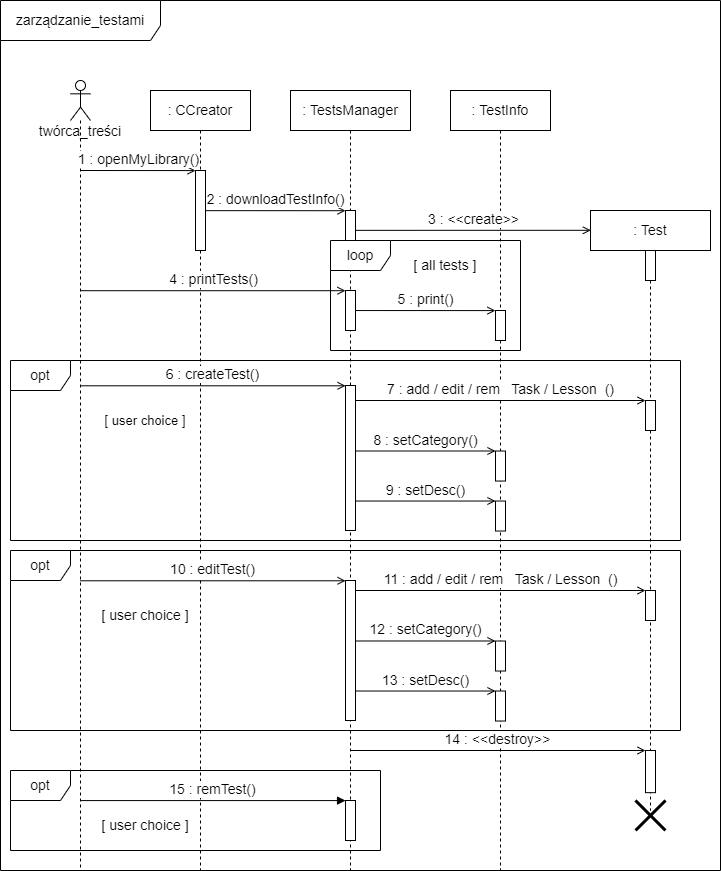

The diagram above was exported from draw.io. Its source (the exported page's mxGraphModel, read from the mxfile embedded in the PNG):
<mxGraphModel dx="1178" dy="655" grid="1" gridSize="10" guides="1" tooltips="1" connect="1" arrows="1" fold="1" page="1" pageScale="1" pageWidth="850" pageHeight="1100" math="0" shadow="0">
  <root>
    <mxCell id="0" />
    <mxCell id="1" parent="0" />
    <mxCell id="dkvzCYdAqXFOunIPSxJF-1" value="&lt;font style=&quot;font-size: 14px&quot;&gt;twórca_treści&lt;/font&gt;" style="shape=umlLifeline;participant=umlActor;perimeter=lifelinePerimeter;whiteSpace=wrap;html=1;container=1;collapsible=0;recursiveResize=0;verticalAlign=top;spacingTop=36;outlineConnect=0;" parent="1" vertex="1">
      <mxGeometry x="90" y="90" width="20" height="790" as="geometry" />
    </mxCell>
    <mxCell id="dkvzCYdAqXFOunIPSxJF-2" value="&lt;font style=&quot;font-size: 14px&quot;&gt;: CCreator&lt;/font&gt;" style="shape=umlLifeline;perimeter=lifelinePerimeter;whiteSpace=wrap;html=1;container=1;collapsible=0;recursiveResize=0;outlineConnect=0;" parent="1" vertex="1">
      <mxGeometry x="170" y="100" width="100" height="780" as="geometry" />
    </mxCell>
    <mxCell id="dkvzCYdAqXFOunIPSxJF-3" value="" style="html=1;points=[];perimeter=orthogonalPerimeter;" parent="dkvzCYdAqXFOunIPSxJF-2" vertex="1">
      <mxGeometry x="45" y="80" width="10" height="80" as="geometry" />
    </mxCell>
    <mxCell id="dkvzCYdAqXFOunIPSxJF-4" value="&lt;font style=&quot;font-size: 13px&quot;&gt;[ user choice ]&lt;/font&gt;" style="text;html=1;strokeColor=none;fillColor=none;align=center;verticalAlign=middle;whiteSpace=wrap;rounded=0;" parent="dkvzCYdAqXFOunIPSxJF-2" vertex="1">
      <mxGeometry x="-50" y="315" width="90" height="30" as="geometry" />
    </mxCell>
    <mxCell id="dkvzCYdAqXFOunIPSxJF-5" value="&lt;font style=&quot;font-size: 14px&quot;&gt;[ user choice ]&lt;/font&gt;" style="text;html=1;strokeColor=none;fillColor=none;align=center;verticalAlign=middle;whiteSpace=wrap;rounded=0;" parent="dkvzCYdAqXFOunIPSxJF-2" vertex="1">
      <mxGeometry x="-50" y="510" width="90" height="30" as="geometry" />
    </mxCell>
    <mxCell id="dkvzCYdAqXFOunIPSxJF-28" value="&lt;font style=&quot;font-size: 14px&quot;&gt;[ user choice ]&lt;/font&gt;" style="text;html=1;strokeColor=none;fillColor=none;align=center;verticalAlign=middle;whiteSpace=wrap;rounded=0;" parent="dkvzCYdAqXFOunIPSxJF-2" vertex="1">
      <mxGeometry x="-50" y="720" width="90" height="30" as="geometry" />
    </mxCell>
    <mxCell id="dkvzCYdAqXFOunIPSxJF-8" value="&lt;font style=&quot;font-size: 14px&quot;&gt;: TestsManager&lt;/font&gt;" style="shape=umlLifeline;perimeter=lifelinePerimeter;whiteSpace=wrap;html=1;container=1;collapsible=0;recursiveResize=0;outlineConnect=0;" parent="1" vertex="1">
      <mxGeometry x="310" y="100" width="120" height="780" as="geometry" />
    </mxCell>
    <mxCell id="dkvzCYdAqXFOunIPSxJF-9" value="" style="html=1;points=[];perimeter=orthogonalPerimeter;" parent="dkvzCYdAqXFOunIPSxJF-8" vertex="1">
      <mxGeometry x="55" y="120" width="10" height="40" as="geometry" />
    </mxCell>
    <mxCell id="dkvzCYdAqXFOunIPSxJF-10" value="" style="html=1;points=[];perimeter=orthogonalPerimeter;" parent="dkvzCYdAqXFOunIPSxJF-8" vertex="1">
      <mxGeometry x="55" y="295" width="10" height="145" as="geometry" />
    </mxCell>
    <mxCell id="dkvzCYdAqXFOunIPSxJF-11" value="" style="html=1;points=[];perimeter=orthogonalPerimeter;" parent="dkvzCYdAqXFOunIPSxJF-8" vertex="1">
      <mxGeometry x="55" y="490" width="10" height="140" as="geometry" />
    </mxCell>
    <mxCell id="dkvzCYdAqXFOunIPSxJF-12" value="" style="html=1;points=[];perimeter=orthogonalPerimeter;" parent="dkvzCYdAqXFOunIPSxJF-8" vertex="1">
      <mxGeometry x="55" y="200" width="10" height="40" as="geometry" />
    </mxCell>
    <mxCell id="dkvzCYdAqXFOunIPSxJF-13" value="" style="html=1;points=[];perimeter=orthogonalPerimeter;" parent="dkvzCYdAqXFOunIPSxJF-8" vertex="1">
      <mxGeometry x="55" y="710" width="10" height="40" as="geometry" />
    </mxCell>
    <mxCell id="dkvzCYdAqXFOunIPSxJF-14" value="&lt;font style=&quot;font-size: 14px&quot;&gt;opt&lt;/font&gt;" style="shape=umlFrame;whiteSpace=wrap;html=1;" parent="dkvzCYdAqXFOunIPSxJF-8" vertex="1">
      <mxGeometry x="-280" y="270" width="670" height="180" as="geometry" />
    </mxCell>
    <mxCell id="dkvzCYdAqXFOunIPSxJF-15" value="&lt;font style=&quot;font-size: 14px&quot;&gt;: TestInfo&lt;/font&gt;" style="shape=umlLifeline;perimeter=lifelinePerimeter;whiteSpace=wrap;html=1;container=1;collapsible=0;recursiveResize=0;outlineConnect=0;" parent="1" vertex="1">
      <mxGeometry x="470" y="100" width="100" height="780" as="geometry" />
    </mxCell>
    <mxCell id="dkvzCYdAqXFOunIPSxJF-32" value="" style="html=1;points=[];perimeter=orthogonalPerimeter;" parent="dkvzCYdAqXFOunIPSxJF-15" vertex="1">
      <mxGeometry x="45" y="550.52" width="10" height="30" as="geometry" />
    </mxCell>
    <mxCell id="dkvzCYdAqXFOunIPSxJF-33" value="" style="html=1;points=[];perimeter=orthogonalPerimeter;" parent="dkvzCYdAqXFOunIPSxJF-15" vertex="1">
      <mxGeometry x="45" y="600.52" width="10" height="30" as="geometry" />
    </mxCell>
    <mxCell id="dkvzCYdAqXFOunIPSxJF-34" value="" style="html=1;points=[];perimeter=orthogonalPerimeter;" parent="dkvzCYdAqXFOunIPSxJF-15" vertex="1">
      <mxGeometry x="45" y="220" width="10" height="30" as="geometry" />
    </mxCell>
    <mxCell id="dkvzCYdAqXFOunIPSxJF-35" value="" style="html=1;points=[];perimeter=orthogonalPerimeter;" parent="dkvzCYdAqXFOunIPSxJF-15" vertex="1">
      <mxGeometry x="45" y="360.53" width="10" height="30" as="geometry" />
    </mxCell>
    <mxCell id="dkvzCYdAqXFOunIPSxJF-36" value="" style="html=1;points=[];perimeter=orthogonalPerimeter;" parent="dkvzCYdAqXFOunIPSxJF-15" vertex="1">
      <mxGeometry x="45" y="410.53" width="10" height="30" as="geometry" />
    </mxCell>
    <mxCell id="dkvzCYdAqXFOunIPSxJF-16" value="&lt;font style=&quot;font-size: 14px&quot;&gt;loop&lt;/font&gt;" style="shape=umlFrame;whiteSpace=wrap;html=1;" parent="dkvzCYdAqXFOunIPSxJF-15" vertex="1">
      <mxGeometry x="-120" y="150" width="190" height="110" as="geometry" />
    </mxCell>
    <mxCell id="dkvzCYdAqXFOunIPSxJF-17" value="&lt;font style=&quot;font-size: 14px&quot;&gt;1 : openMyLibrary()&lt;/font&gt;" style="html=1;verticalAlign=bottom;endArrow=open;rounded=0;endFill=0;entryX=0.004;entryY=0.001;entryDx=0;entryDy=0;entryPerimeter=0;" parent="1" target="dkvzCYdAqXFOunIPSxJF-3" edge="1">
      <mxGeometry width="80" relative="1" as="geometry">
        <mxPoint x="100" y="180" as="sourcePoint" />
        <mxPoint x="210" y="180" as="targetPoint" />
      </mxGeometry>
    </mxCell>
    <mxCell id="dkvzCYdAqXFOunIPSxJF-18" value="&lt;font style=&quot;font-size: 14px&quot;&gt;2 : downloadTestInfo()&lt;/font&gt;" style="html=1;verticalAlign=bottom;endArrow=open;rounded=0;endFill=0;entryX=-0.004;entryY=0.005;entryDx=0;entryDy=0;entryPerimeter=0;exitX=1.003;exitY=0.502;exitDx=0;exitDy=0;exitPerimeter=0;" parent="1" source="dkvzCYdAqXFOunIPSxJF-3" target="dkvzCYdAqXFOunIPSxJF-9" edge="1">
      <mxGeometry width="80" relative="1" as="geometry">
        <mxPoint x="240" y="220" as="sourcePoint" />
        <mxPoint x="340" y="220" as="targetPoint" />
      </mxGeometry>
    </mxCell>
    <mxCell id="dkvzCYdAqXFOunIPSxJF-19" value="&lt;font style=&quot;font-size: 14px&quot;&gt;6 : createTest()&lt;/font&gt;" style="html=1;verticalAlign=bottom;endArrow=open;rounded=0;entryX=0.005;entryY=0.002;entryDx=0;entryDy=0;entryPerimeter=0;endFill=0;" parent="1" target="dkvzCYdAqXFOunIPSxJF-10" edge="1">
      <mxGeometry relative="1" as="geometry">
        <mxPoint x="99.81034482758628" y="395.28999999999996" as="sourcePoint" />
        <mxPoint x="340" y="395" as="targetPoint" />
      </mxGeometry>
    </mxCell>
    <mxCell id="dkvzCYdAqXFOunIPSxJF-21" value="&lt;font style=&quot;font-size: 14px&quot;&gt;12 : setCategory()&lt;/font&gt;" style="html=1;verticalAlign=bottom;endArrow=open;rounded=0;endFill=0;entryX=0;entryY=-0.001;entryDx=0;entryDy=0;entryPerimeter=0;" parent="1" target="dkvzCYdAqXFOunIPSxJF-32" edge="1" source="dkvzCYdAqXFOunIPSxJF-11">
      <mxGeometry width="80" relative="1" as="geometry">
        <mxPoint x="385.4300000000003" y="649.9950000000001" as="sourcePoint" />
        <mxPoint x="510" y="650.52" as="targetPoint" />
      </mxGeometry>
    </mxCell>
    <mxCell id="dkvzCYdAqXFOunIPSxJF-22" value="&lt;font style=&quot;font-size: 14px&quot;&gt;5 : print()&lt;/font&gt;" style="html=1;verticalAlign=bottom;endArrow=open;rounded=0;endFill=0;exitX=1.005;exitY=0.501;exitDx=0;exitDy=0;exitPerimeter=0;entryX=-0.006;entryY=0.003;entryDx=0;entryDy=0;entryPerimeter=0;" parent="1" source="dkvzCYdAqXFOunIPSxJF-12" target="dkvzCYdAqXFOunIPSxJF-34" edge="1">
      <mxGeometry width="80" relative="1" as="geometry">
        <mxPoint x="390" y="320" as="sourcePoint" />
        <mxPoint x="510" y="320" as="targetPoint" />
      </mxGeometry>
    </mxCell>
    <mxCell id="dkvzCYdAqXFOunIPSxJF-23" value="&lt;font style=&quot;font-size: 14px&quot;&gt;4 : printTests()&lt;/font&gt;" style="html=1;verticalAlign=bottom;endArrow=open;rounded=0;endFill=0;entryX=-0.004;entryY=0.005;entryDx=0;entryDy=0;entryPerimeter=0;" parent="1" source="dkvzCYdAqXFOunIPSxJF-1" target="dkvzCYdAqXFOunIPSxJF-12" edge="1">
      <mxGeometry width="80" relative="1" as="geometry">
        <mxPoint x="230" y="300" as="sourcePoint" />
        <mxPoint x="340" y="300" as="targetPoint" />
      </mxGeometry>
    </mxCell>
    <mxCell id="dkvzCYdAqXFOunIPSxJF-24" value="&lt;font style=&quot;font-size: 14px&quot;&gt;10 : editTest()&lt;/font&gt;" style="html=1;verticalAlign=bottom;endArrow=open;rounded=0;entryX=0.005;entryY=0.002;entryDx=0;entryDy=0;entryPerimeter=0;endFill=0;" parent="1" target="dkvzCYdAqXFOunIPSxJF-11" edge="1">
      <mxGeometry relative="1" as="geometry">
        <mxPoint x="99.81034482758628" y="590.28" as="sourcePoint" />
        <mxPoint x="340" y="590" as="targetPoint" />
      </mxGeometry>
    </mxCell>
    <mxCell id="dkvzCYdAqXFOunIPSxJF-26" value="&lt;font style=&quot;font-size: 14px&quot;&gt;15 : remTest()&lt;/font&gt;" style="html=1;verticalAlign=bottom;endArrow=block;rounded=0;entryX=0.005;entryY=0.002;entryDx=0;entryDy=0;entryPerimeter=0;" parent="1" target="dkvzCYdAqXFOunIPSxJF-13" edge="1">
      <mxGeometry relative="1" as="geometry">
        <mxPoint x="99.81034482758628" y="810.0799999999999" as="sourcePoint" />
        <mxPoint x="340" y="810" as="targetPoint" />
      </mxGeometry>
    </mxCell>
    <mxCell id="dkvzCYdAqXFOunIPSxJF-30" value="&lt;font style=&quot;font-size: 14px&quot;&gt;zarządzanie_testami&lt;/font&gt;" style="shape=umlFrame;whiteSpace=wrap;html=1;width=160;height=40;" parent="1" vertex="1">
      <mxGeometry x="20" y="10" width="720" height="870" as="geometry" />
    </mxCell>
    <mxCell id="dkvzCYdAqXFOunIPSxJF-31" value="&lt;font style=&quot;font-size: 14px&quot;&gt;13 : setDesc()&lt;/font&gt;" style="html=1;verticalAlign=bottom;endArrow=open;rounded=0;endFill=0;" parent="1" target="dkvzCYdAqXFOunIPSxJF-33" edge="1" source="dkvzCYdAqXFOunIPSxJF-11">
      <mxGeometry width="80" relative="1" as="geometry">
        <mxPoint x="384.8899999999999" y="700.7700000000002" as="sourcePoint" />
        <mxPoint x="510" y="690.52" as="targetPoint" />
      </mxGeometry>
    </mxCell>
    <mxCell id="dkvzCYdAqXFOunIPSxJF-7" value="&lt;font style=&quot;font-size: 14px&quot;&gt;opt&lt;/font&gt;" style="shape=umlFrame;whiteSpace=wrap;html=1;" parent="1" vertex="1">
      <mxGeometry x="30" y="560" width="670" height="180" as="geometry" />
    </mxCell>
    <mxCell id="WQviNFCd-hh3_NurMJip-1" value="&lt;font style=&quot;font-size: 14px&quot;&gt;: Test&lt;/font&gt;" style="shape=umlLifeline;perimeter=lifelinePerimeter;whiteSpace=wrap;html=1;container=1;collapsible=0;recursiveResize=0;outlineConnect=0;fontSize=14;" parent="1" vertex="1">
      <mxGeometry x="610" y="220" width="120" height="600" as="geometry" />
    </mxCell>
    <mxCell id="WQviNFCd-hh3_NurMJip-2" value="" style="html=1;points=[];perimeter=orthogonalPerimeter;fontSize=14;" parent="WQviNFCd-hh3_NurMJip-1" vertex="1">
      <mxGeometry x="55" y="40" width="10" height="30" as="geometry" />
    </mxCell>
    <mxCell id="WQviNFCd-hh3_NurMJip-3" value="" style="html=1;points=[];perimeter=orthogonalPerimeter;fontSize=10;" parent="WQviNFCd-hh3_NurMJip-1" vertex="1">
      <mxGeometry x="55" y="540" width="10" height="42.16" as="geometry" />
    </mxCell>
    <mxCell id="WQviNFCd-hh3_NurMJip-4" value="" style="html=1;points=[];perimeter=orthogonalPerimeter;" parent="WQviNFCd-hh3_NurMJip-1" vertex="1">
      <mxGeometry x="55" y="190" width="10" height="30" as="geometry" />
    </mxCell>
    <mxCell id="WQviNFCd-hh3_NurMJip-30" value="" style="html=1;points=[];perimeter=orthogonalPerimeter;" parent="WQviNFCd-hh3_NurMJip-1" vertex="1">
      <mxGeometry x="55" y="380" width="10" height="30" as="geometry" />
    </mxCell>
    <mxCell id="WQviNFCd-hh3_NurMJip-31" value="&lt;font style=&quot;font-size: 14px&quot;&gt;14 : &amp;lt;&amp;lt;destroy&amp;gt;&amp;gt;&lt;/font&gt;" style="html=1;verticalAlign=bottom;endArrow=open;rounded=0;endFill=0;" parent="WQviNFCd-hh3_NurMJip-1" edge="1" source="dkvzCYdAqXFOunIPSxJF-8">
      <mxGeometry width="80" relative="1" as="geometry">
        <mxPoint x="-230.18965517241372" y="540" as="sourcePoint" />
        <mxPoint x="55" y="540" as="targetPoint" />
      </mxGeometry>
    </mxCell>
    <mxCell id="WQviNFCd-hh3_NurMJip-28" value="&lt;font style=&quot;font-size: 14px&quot;&gt;3 : &amp;lt;&amp;lt;create&amp;gt;&amp;gt;&lt;/font&gt;" style="html=1;verticalAlign=bottom;endArrow=open;rounded=0;endFill=0;exitX=0.996;exitY=0.496;exitDx=0;exitDy=0;exitPerimeter=0;entryX=0.003;entryY=0.033;entryDx=0;entryDy=0;entryPerimeter=0;" parent="1" source="dkvzCYdAqXFOunIPSxJF-9" target="WQviNFCd-hh3_NurMJip-1" edge="1">
      <mxGeometry width="80" relative="1" as="geometry">
        <mxPoint x="440" y="240" as="sourcePoint" />
        <mxPoint x="600" y="240" as="targetPoint" />
      </mxGeometry>
    </mxCell>
    <mxCell id="dkvzCYdAqXFOunIPSxJF-29" value="&lt;font style=&quot;font-size: 14px&quot;&gt;[ all tests ]&lt;/font&gt;" style="text;html=1;strokeColor=none;fillColor=none;align=center;verticalAlign=middle;whiteSpace=wrap;rounded=0;" parent="1" vertex="1">
      <mxGeometry x="420" y="260" width="90" height="30" as="geometry" />
    </mxCell>
    <mxCell id="WQviNFCd-hh3_NurMJip-19" value="" style="shape=umlDestroy;whiteSpace=wrap;html=1;strokeWidth=3;fontSize=14;" parent="1" vertex="1">
      <mxGeometry x="655" y="810" width="30" height="30" as="geometry" />
    </mxCell>
    <mxCell id="WQviNFCd-hh3_NurMJip-21" value="&lt;font style=&quot;font-size: 14px&quot;&gt;7 : add / edit / rem&amp;nbsp; &amp;nbsp;Task / Lesson&amp;nbsp; ()&lt;/font&gt;" style="html=1;verticalAlign=bottom;endArrow=open;rounded=0;endFill=0;entryX=0;entryY=0;entryDx=0;entryDy=0;entryPerimeter=0;" parent="1" target="WQviNFCd-hh3_NurMJip-4" edge="1" source="dkvzCYdAqXFOunIPSxJF-10">
      <mxGeometry width="80" relative="1" as="geometry">
        <mxPoint x="390" y="410" as="sourcePoint" />
        <mxPoint x="530" y="410" as="targetPoint" />
      </mxGeometry>
    </mxCell>
    <mxCell id="dkvzCYdAqXFOunIPSxJF-37" value="&lt;font style=&quot;font-size: 14px&quot;&gt;8 : setCategory()&lt;/font&gt;" style="html=1;verticalAlign=bottom;endArrow=open;rounded=0;endFill=0;entryX=0;entryY=-0.001;entryDx=0;entryDy=0;entryPerimeter=0;" parent="1" target="dkvzCYdAqXFOunIPSxJF-35" edge="1" source="dkvzCYdAqXFOunIPSxJF-10">
      <mxGeometry width="80" relative="1" as="geometry">
        <mxPoint x="385.43000000000006" y="460.005" as="sourcePoint" />
        <mxPoint x="510" y="460.53" as="targetPoint" />
      </mxGeometry>
    </mxCell>
    <mxCell id="dkvzCYdAqXFOunIPSxJF-38" value="&lt;font style=&quot;font-size: 14px&quot;&gt;9 : setDesc()&lt;/font&gt;" style="html=1;verticalAlign=bottom;endArrow=open;rounded=0;endFill=0;" parent="1" target="dkvzCYdAqXFOunIPSxJF-36" edge="1" source="dkvzCYdAqXFOunIPSxJF-10">
      <mxGeometry width="80" relative="1" as="geometry">
        <mxPoint x="384.89" y="510.78" as="sourcePoint" />
        <mxPoint x="510" y="500.53" as="targetPoint" />
      </mxGeometry>
    </mxCell>
    <mxCell id="WQviNFCd-hh3_NurMJip-29" value="&lt;font style=&quot;font-size: 14px&quot;&gt;11 : add / edit / rem&amp;nbsp; &amp;nbsp;Task / Lesson&amp;nbsp; ()&lt;/font&gt;" style="html=1;verticalAlign=bottom;endArrow=open;rounded=0;endFill=0;entryX=0;entryY=0;entryDx=0;entryDy=0;entryPerimeter=0;" parent="1" target="WQviNFCd-hh3_NurMJip-30" edge="1" source="dkvzCYdAqXFOunIPSxJF-11">
      <mxGeometry width="80" relative="1" as="geometry">
        <mxPoint x="385.0000000000002" y="600" as="sourcePoint" />
        <mxPoint x="240" y="500" as="targetPoint" />
      </mxGeometry>
    </mxCell>
    <mxCell id="dkvzCYdAqXFOunIPSxJF-6" value="&lt;font style=&quot;font-size: 14px&quot;&gt;opt&lt;/font&gt;" style="shape=umlFrame;whiteSpace=wrap;html=1;" parent="1" vertex="1">
      <mxGeometry x="30" y="780" width="370" height="80" as="geometry" />
    </mxCell>
  </root>
</mxGraphModel>